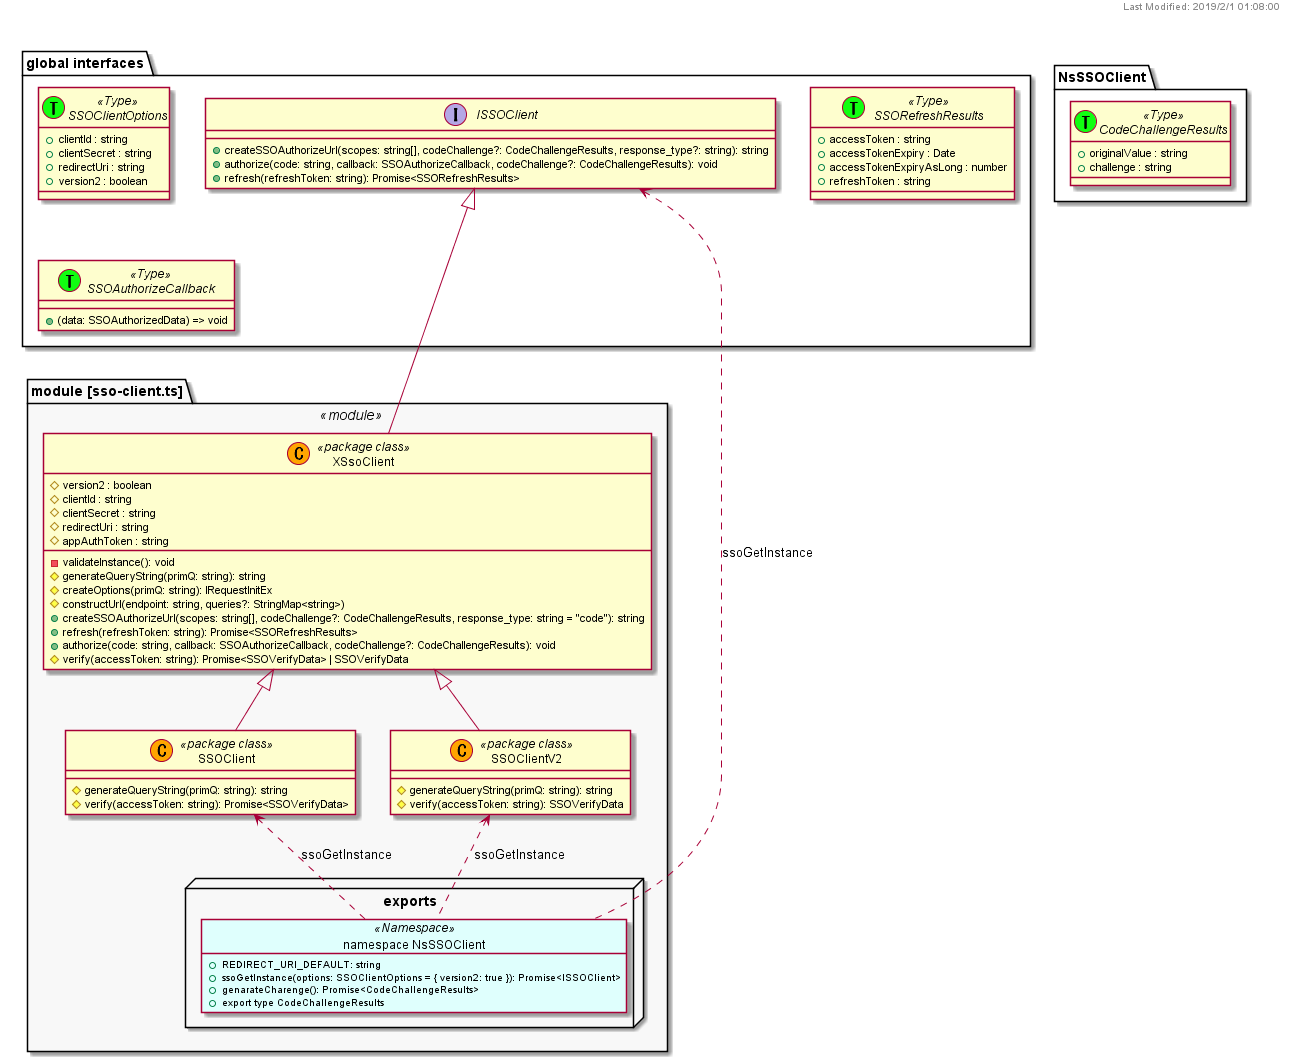

The diagram above was rendered by PlantUML. Its source (embedded in the PNG):
@startuml






right header Last Modified: <b>2019/2/1 01:08:00</b>


scale 1280 width

package "global interfaces" {
    interface SSOClientOptions <<(T,#11FF11) Type>> {
        +clientId : string
        +clientSecret : string
        +redirectUri : string
        +version2 : boolean
    }

    interface SSORefreshResults <<(T,#11FF11) Type>> {
        +accessToken : string
        +accessTokenExpiry : Date
        +accessTokenExpiryAsLong : number
        +refreshToken : string
    }

    interface ISSOClient {
        +createSSOAuthorizeUrl(scopes: string[], codeChallenge?: CodeChallengeResults, response_type?: string): string
        +authorize(code: string, callback: SSOAuthorizeCallback, codeChallenge?: CodeChallengeResults): void
        +refresh(refreshToken: string): Promise<SSORefreshResults>
    }

    interface NsSSOClient.CodeChallengeResults <<(T,#11FF11) Type>> {
        +originalValue : string
        +challenge : string
    }

    interface SSOAuthorizeCallback <<(T,#11FF11) Type>> {
        +(data: SSOAuthorizedData) => void
    }
}

package "module [sso-client.ts]" <<module>> #f8f8f8 {
    class XSsoClient <<(C,orange) package class>> {
    #version2 : boolean
    #clientId : string
    #clientSecret : string
    #redirectUri : string
    #appAuthToken : string
    -validateInstance(): void
    #generateQueryString(primQ: string): string
    #createOptions(primQ: string): IRequestInitEx
    #constructUrl(endpoint: string, queries?: StringMap<string>)
    +createSSOAuthorizeUrl(scopes: string[], codeChallenge?: CodeChallengeResults, response_type: string = "code"): string
    +refresh(refreshToken: string): Promise<SSORefreshResults>
    +authorize(code: string, callback: SSOAuthorizeCallback, codeChallenge?: CodeChallengeResults): void
    #verify(accessToken: string): Promise<SSOVerifyData> | SSOVerifyData
    }

    class SSOClient <<(C,orange) package class>> {
    #generateQueryString(primQ: string): string
    #verify(accessToken: string): Promise<SSOVerifyData>
    }

    class SSOClientV2 <<(C,orange) package class>> {
    #generateQueryString(primQ: string): string
    #verify(accessToken: string): SSOVerifyData
    }

    node "exports" {
        object "namespace NsSSOClient" as NsSSOClient <<(N, #AA11FD) Namespace>> #dffffd  {
            +REDIRECT_URI_DEFAULT: string
            +ssoGetInstance(options: SSOClientOptions = { version2: true }): Promise<ISSOClient>
            +genarateCharenge(): Promise<CodeChallengeResults>

            +export type CodeChallengeResults
        }
    }
}

ISSOClient <|--- XSsoClient
XSsoClient <|-- SSOClient
XSsoClient <|-- SSOClientV2

ISSOClient <.. NsSSOClient :ssoGetInstance
SSOClient <.. NsSSOClient :ssoGetInstance
SSOClientV2 <.. NsSSOClient :ssoGetInstance

@enduml